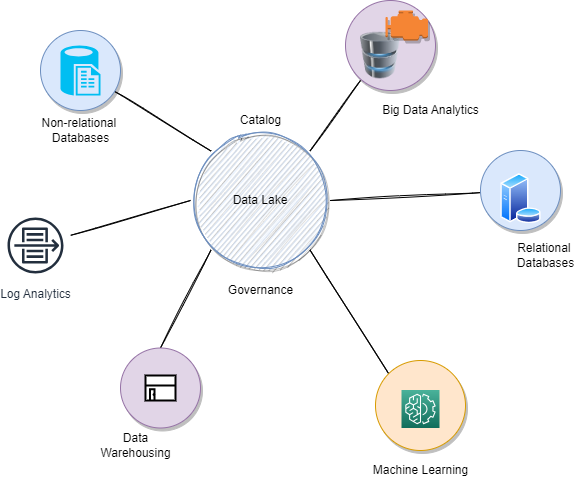

The diagram above was exported from draw.io. Its source (the exported page's mxGraphModel, read from the mxfile embedded in the PNG):
<mxGraphModel dx="616" dy="555" grid="1" gridSize="10" guides="1" tooltips="1" connect="1" arrows="1" fold="1" page="1" pageScale="1" pageWidth="850" pageHeight="1100" math="0" shadow="0">
  <root>
    <mxCell id="0" />
    <mxCell id="1" parent="0" />
    <mxCell id="9" value="" style="ellipse;whiteSpace=wrap;html=1;aspect=fixed;fillColor=#e1d5e7;strokeColor=#9673a6;shadow=1;" parent="1" vertex="1">
      <mxGeometry x="385" y="40" width="90" height="90" as="geometry" />
    </mxCell>
    <mxCell id="13" style="edgeStyle=none;html=1;entryX=0;entryY=0;entryDx=0;entryDy=0;endArrow=none;endFill=0;sketch=1;" parent="1" source="2" target="5" edge="1">
      <mxGeometry relative="1" as="geometry" />
    </mxCell>
    <mxCell id="2" value="" style="ellipse;whiteSpace=wrap;html=1;aspect=fixed;fillColor=#dae8fc;strokeColor=#6c8ebf;shadow=1;" parent="1" vertex="1">
      <mxGeometry x="80" y="70" width="80" height="80" as="geometry" />
    </mxCell>
    <mxCell id="3" value="Non-relational&amp;nbsp;&lt;br&gt;Databases" style="text;html=1;align=center;verticalAlign=middle;resizable=0;points=[];autosize=1;strokeColor=none;fillColor=none;" parent="1" vertex="1">
      <mxGeometry x="75" y="155" width="90" height="30" as="geometry" />
    </mxCell>
    <mxCell id="4" value="" style="verticalLabelPosition=bottom;html=1;verticalAlign=top;align=center;strokeColor=none;fillColor=#00BEF2;shape=mxgraph.azure.sql_reporting;" parent="1" vertex="1">
      <mxGeometry x="100" y="85" width="40" height="50" as="geometry" />
    </mxCell>
    <mxCell id="21" style="edgeStyle=none;sketch=1;html=1;exitX=1;exitY=1;exitDx=0;exitDy=0;entryX=0;entryY=0;entryDx=0;entryDy=0;endArrow=none;endFill=0;" parent="1" source="5" target="19" edge="1">
      <mxGeometry relative="1" as="geometry" />
    </mxCell>
    <mxCell id="25" style="edgeStyle=none;sketch=1;html=1;exitX=0;exitY=1;exitDx=0;exitDy=0;entryX=0.5;entryY=0;entryDx=0;entryDy=0;endArrow=none;endFill=0;" parent="1" source="5" target="22" edge="1">
      <mxGeometry relative="1" as="geometry" />
    </mxCell>
    <mxCell id="5" value="Data Lake" style="ellipse;whiteSpace=wrap;html=1;aspect=fixed;shadow=1;sketch=1;fillColor=#dae8fc;strokeColor=#6c8ebf;" parent="1" vertex="1">
      <mxGeometry x="230" y="170" width="140" height="140" as="geometry" />
    </mxCell>
    <mxCell id="6" value="Catalog" style="text;html=1;align=center;verticalAlign=middle;resizable=0;points=[];autosize=1;strokeColor=none;fillColor=none;" parent="1" vertex="1">
      <mxGeometry x="270" y="150" width="60" height="20" as="geometry" />
    </mxCell>
    <mxCell id="7" value="Governance" style="text;html=1;align=center;verticalAlign=middle;resizable=0;points=[];autosize=1;strokeColor=none;fillColor=none;" parent="1" vertex="1">
      <mxGeometry x="260" y="320" width="80" height="20" as="geometry" />
    </mxCell>
    <mxCell id="14" style="edgeStyle=none;sketch=1;html=1;exitX=0;exitY=1;exitDx=0;exitDy=0;entryX=1;entryY=0;entryDx=0;entryDy=0;endArrow=none;endFill=0;" parent="1" source="8" target="5" edge="1">
      <mxGeometry relative="1" as="geometry" />
    </mxCell>
    <mxCell id="8" value="" style="image;html=1;image=img/lib/clip_art/computers/Database_128x128.png;shadow=1;" parent="1" vertex="1">
      <mxGeometry x="400" y="70" width="40" height="50" as="geometry" />
    </mxCell>
    <mxCell id="10" value="" style="outlineConnect=0;dashed=0;verticalLabelPosition=bottom;verticalAlign=top;align=center;html=1;shape=mxgraph.aws3.emr_engine;fillColor=#F58534;gradientColor=none;shadow=1;" parent="1" vertex="1">
      <mxGeometry x="425" y="50" width="42.5" height="30" as="geometry" />
    </mxCell>
    <mxCell id="11" value="Big Data Analytics" style="text;html=1;align=center;verticalAlign=middle;resizable=0;points=[];autosize=1;strokeColor=none;fillColor=none;" parent="1" vertex="1">
      <mxGeometry x="415" y="140" width="110" height="20" as="geometry" />
    </mxCell>
    <mxCell id="15" style="edgeStyle=none;sketch=1;html=1;entryX=1;entryY=0.5;entryDx=0;entryDy=0;endArrow=none;endFill=0;" parent="1" source="12" target="5" edge="1">
      <mxGeometry relative="1" as="geometry" />
    </mxCell>
    <mxCell id="12" value="" style="ellipse;whiteSpace=wrap;html=1;aspect=fixed;fillColor=#dae8fc;strokeColor=#6c8ebf;shadow=1;" parent="1" vertex="1">
      <mxGeometry x="520" y="190" width="80" height="80" as="geometry" />
    </mxCell>
    <mxCell id="16" value="" style="aspect=fixed;perimeter=ellipsePerimeter;html=1;align=center;shadow=0;dashed=0;spacingTop=3;image;image=img/lib/active_directory/database_server.svg;" parent="1" vertex="1">
      <mxGeometry x="540" y="213" width="41" height="50" as="geometry" />
    </mxCell>
    <mxCell id="17" value="Relational&amp;nbsp;&lt;br&gt;Databases" style="text;html=1;align=center;verticalAlign=middle;resizable=0;points=[];autosize=1;strokeColor=none;fillColor=none;" parent="1" vertex="1">
      <mxGeometry x="550" y="280" width="70" height="30" as="geometry" />
    </mxCell>
    <mxCell id="19" value="" style="ellipse;whiteSpace=wrap;html=1;aspect=fixed;fillColor=#ffe6cc;strokeColor=#d79b00;shadow=1;" parent="1" vertex="1">
      <mxGeometry x="415" y="400" width="90" height="90" as="geometry" />
    </mxCell>
    <mxCell id="18" value="" style="sketch=0;points=[[0,0,0],[0.25,0,0],[0.5,0,0],[0.75,0,0],[1,0,0],[0,1,0],[0.25,1,0],[0.5,1,0],[0.75,1,0],[1,1,0],[0,0.25,0],[0,0.5,0],[0,0.75,0],[1,0.25,0],[1,0.5,0],[1,0.75,0]];outlineConnect=0;fontColor=#232F3E;gradientColor=#4AB29A;gradientDirection=north;fillColor=#116D5B;strokeColor=#ffffff;dashed=0;verticalLabelPosition=bottom;verticalAlign=top;align=center;html=1;fontSize=12;fontStyle=0;aspect=fixed;shape=mxgraph.aws4.resourceIcon;resIcon=mxgraph.aws4.machine_learning;shadow=0;" parent="1" vertex="1">
      <mxGeometry x="441" y="429.5" width="38" height="38" as="geometry" />
    </mxCell>
    <mxCell id="20" value="Machine Learning" style="text;html=1;align=center;verticalAlign=middle;resizable=0;points=[];autosize=1;strokeColor=none;fillColor=none;" parent="1" vertex="1">
      <mxGeometry x="405" y="500" width="110" height="20" as="geometry" />
    </mxCell>
    <mxCell id="22" value="" style="ellipse;whiteSpace=wrap;html=1;aspect=fixed;fillColor=#e1d5e7;strokeColor=#9673a6;shadow=1;" parent="1" vertex="1">
      <mxGeometry x="160" y="387.5" width="80" height="80" as="geometry" />
    </mxCell>
    <mxCell id="23" value="" style="verticalLabelPosition=bottom;html=1;verticalAlign=top;strokeWidth=2;shape=mxgraph.lean_mapping.warehouse;shadow=0;sketch=0;" parent="1" vertex="1">
      <mxGeometry x="185" y="415" width="30" height="25" as="geometry" />
    </mxCell>
    <mxCell id="24" value="Data &lt;br&gt;Warehousing" style="text;html=1;align=center;verticalAlign=middle;resizable=0;points=[];autosize=1;strokeColor=none;fillColor=none;" parent="1" vertex="1">
      <mxGeometry x="130" y="470" width="90" height="30" as="geometry" />
    </mxCell>
    <mxCell id="27" style="edgeStyle=none;sketch=1;html=1;entryX=0;entryY=0.5;entryDx=0;entryDy=0;endArrow=none;endFill=0;" parent="1" source="26" target="5" edge="1">
      <mxGeometry relative="1" as="geometry" />
    </mxCell>
    <mxCell id="26" value="Log Analytics" style="sketch=0;outlineConnect=0;fontColor=#232F3E;gradientColor=none;strokeColor=#232F3E;fillColor=#ffffff;dashed=0;verticalLabelPosition=bottom;verticalAlign=top;align=center;html=1;fontSize=12;fontStyle=0;aspect=fixed;shape=mxgraph.aws4.resourceIcon;resIcon=mxgraph.aws4.flow_logs;shadow=0;" parent="1" vertex="1">
      <mxGeometry x="40" y="250" width="70" height="70" as="geometry" />
    </mxCell>
  </root>
</mxGraphModel>